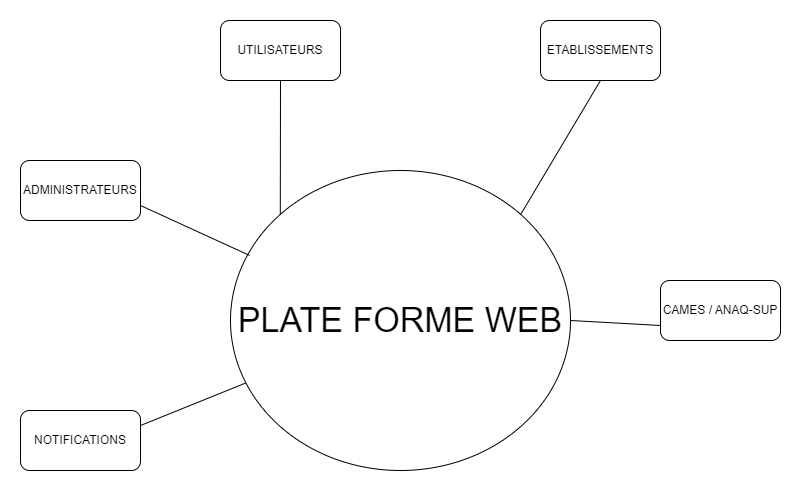

The diagram above was exported from draw.io. Its source (the exported page's mxGraphModel, read from the mxfile embedded in the PNG):
<mxGraphModel dx="1050" dy="637" grid="1" gridSize="10" guides="1" tooltips="1" connect="1" arrows="1" fold="1" page="1" pageScale="1" pageWidth="827" pageHeight="1169" math="0" shadow="0">
  <root>
    <mxCell id="0" />
    <mxCell id="1" parent="0" />
    <mxCell id="crGpWWrQyeTkuYDmgapM-1" value="&lt;font style=&quot;font-size: 34px;&quot;&gt;PLATE FORME WEB&lt;/font&gt;" style="ellipse;whiteSpace=wrap;html=1;" parent="1" vertex="1">
      <mxGeometry x="270" y="240" width="340" height="300" as="geometry" />
    </mxCell>
    <mxCell id="crGpWWrQyeTkuYDmgapM-2" value="UTILISATEURS" style="rounded=1;whiteSpace=wrap;html=1;" parent="1" vertex="1">
      <mxGeometry x="260" y="90" width="120" height="60" as="geometry" />
    </mxCell>
    <mxCell id="crGpWWrQyeTkuYDmgapM-3" value="ADMINISTRATEURS" style="rounded=1;whiteSpace=wrap;html=1;" parent="1" vertex="1">
      <mxGeometry x="60" y="230" width="120" height="60" as="geometry" />
    </mxCell>
    <mxCell id="crGpWWrQyeTkuYDmgapM-4" value="ETABLISSEMENTS" style="rounded=1;whiteSpace=wrap;html=1;" parent="1" vertex="1">
      <mxGeometry x="580" y="90" width="120" height="60" as="geometry" />
    </mxCell>
    <mxCell id="crGpWWrQyeTkuYDmgapM-5" value="" style="endArrow=none;html=1;rounded=0;exitX=1;exitY=0.75;exitDx=0;exitDy=0;entryX=0.056;entryY=0.283;entryDx=0;entryDy=0;entryPerimeter=0;" parent="1" source="crGpWWrQyeTkuYDmgapM-3" target="crGpWWrQyeTkuYDmgapM-1" edge="1">
      <mxGeometry width="50" height="50" relative="1" as="geometry">
        <mxPoint x="410" y="300" as="sourcePoint" />
        <mxPoint x="460" y="250" as="targetPoint" />
      </mxGeometry>
    </mxCell>
    <mxCell id="crGpWWrQyeTkuYDmgapM-6" value="" style="endArrow=none;html=1;rounded=0;exitX=0.5;exitY=1;exitDx=0;exitDy=0;entryX=0;entryY=0;entryDx=0;entryDy=0;" parent="1" source="crGpWWrQyeTkuYDmgapM-2" target="crGpWWrQyeTkuYDmgapM-1" edge="1">
      <mxGeometry width="50" height="50" relative="1" as="geometry">
        <mxPoint x="260" y="150" as="sourcePoint" />
        <mxPoint x="369" y="205" as="targetPoint" />
      </mxGeometry>
    </mxCell>
    <mxCell id="crGpWWrQyeTkuYDmgapM-7" value="" style="endArrow=none;html=1;rounded=0;exitX=0.5;exitY=1;exitDx=0;exitDy=0;entryX=1;entryY=0;entryDx=0;entryDy=0;" parent="1" source="crGpWWrQyeTkuYDmgapM-4" target="crGpWWrQyeTkuYDmgapM-1" edge="1">
      <mxGeometry width="50" height="50" relative="1" as="geometry">
        <mxPoint x="640" y="160" as="sourcePoint" />
        <mxPoint x="690" y="294" as="targetPoint" />
      </mxGeometry>
    </mxCell>
    <mxCell id="crGpWWrQyeTkuYDmgapM-8" value="NOTIFICATIONS" style="rounded=1;whiteSpace=wrap;html=1;" parent="1" vertex="1">
      <mxGeometry x="60" y="480" width="120" height="60" as="geometry" />
    </mxCell>
    <mxCell id="crGpWWrQyeTkuYDmgapM-10" value="" style="endArrow=none;html=1;rounded=0;exitX=1;exitY=0.25;exitDx=0;exitDy=0;" parent="1" source="crGpWWrQyeTkuYDmgapM-8" target="crGpWWrQyeTkuYDmgapM-1" edge="1">
      <mxGeometry width="50" height="50" relative="1" as="geometry">
        <mxPoint x="190" y="460" as="sourcePoint" />
        <mxPoint x="240" y="410" as="targetPoint" />
      </mxGeometry>
    </mxCell>
    <mxCell id="crGpWWrQyeTkuYDmgapM-11" value="CAMES / ANAQ-SUP" style="rounded=1;whiteSpace=wrap;html=1;" parent="1" vertex="1">
      <mxGeometry x="700" y="350" width="120" height="60" as="geometry" />
    </mxCell>
    <mxCell id="crGpWWrQyeTkuYDmgapM-12" value="" style="endArrow=none;html=1;rounded=0;entryX=0;entryY=0.75;entryDx=0;entryDy=0;exitX=1;exitY=0.5;exitDx=0;exitDy=0;" parent="1" source="crGpWWrQyeTkuYDmgapM-1" target="crGpWWrQyeTkuYDmgapM-11" edge="1">
      <mxGeometry width="50" height="50" relative="1" as="geometry">
        <mxPoint x="650" y="390" as="sourcePoint" />
        <mxPoint x="700" y="340" as="targetPoint" />
      </mxGeometry>
    </mxCell>
  </root>
</mxGraphModel>